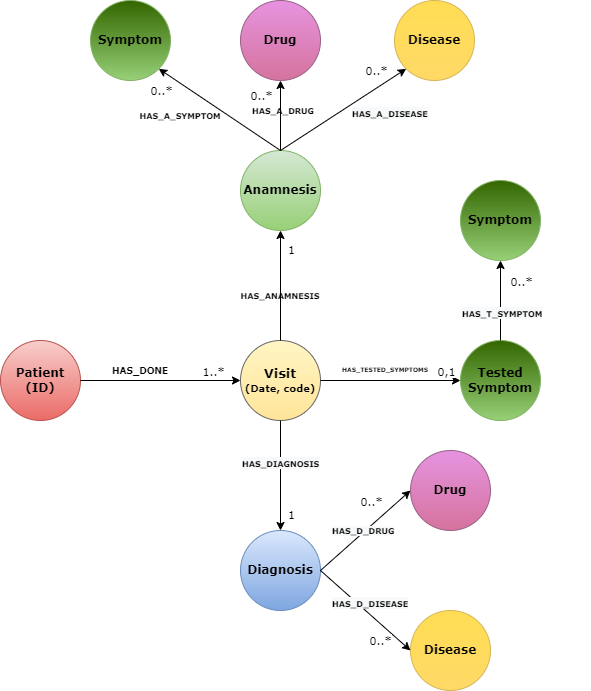

The diagram above was exported from draw.io. Its source (the exported page's mxGraphModel, read from the mxfile embedded in the PNG):
<mxGraphModel dx="1865" dy="1748" grid="1" gridSize="10" guides="1" tooltips="1" connect="1" arrows="1" fold="1" page="1" pageScale="1" pageWidth="827" pageHeight="1169" math="0" shadow="0">
  <root>
    <mxCell id="0" />
    <mxCell id="1" parent="0" />
    <mxCell id="PogPIMEkl6PIZTd2now--1" value="&lt;b&gt;&lt;font face=&quot;Verdana&quot;&gt;Drug&lt;/font&gt;&lt;/b&gt;" style="ellipse;whiteSpace=wrap;html=1;aspect=fixed;fillColor=#E693E0;gradientColor=#d5739d;strokeColor=#996185;" parent="1" vertex="1">
      <mxGeometry x="390" y="400" width="80" height="80" as="geometry" />
    </mxCell>
    <mxCell id="PogPIMEkl6PIZTd2now--2" value="&lt;b&gt;&lt;font face=&quot;Verdana&quot;&gt;Disease&lt;/font&gt;&lt;/b&gt;" style="ellipse;whiteSpace=wrap;html=1;aspect=fixed;fillColor=#FFDD54;gradientColor=#ffd966;strokeColor=#d6b656;" parent="1" vertex="1">
      <mxGeometry x="390" y="560" width="80" height="80" as="geometry" />
    </mxCell>
    <mxCell id="PogPIMEkl6PIZTd2now--3" value="&lt;b&gt;&lt;font face=&quot;Verdana&quot;&gt;Symptom&lt;/font&gt;&lt;/b&gt;" style="ellipse;whiteSpace=wrap;html=1;aspect=fixed;fillColor=#336600;gradientColor=#97d077;strokeColor=#82b366;" parent="1" vertex="1">
      <mxGeometry x="440" y="130" width="80" height="80" as="geometry" />
    </mxCell>
    <mxCell id="PogPIMEkl6PIZTd2now--4" value="&lt;b&gt;&lt;font face=&quot;Verdana&quot;&gt;Tested Symptom&lt;/font&gt;&lt;/b&gt;" style="ellipse;whiteSpace=wrap;html=1;aspect=fixed;fillColor=#336600;gradientColor=#97d077;strokeColor=#82b366;" parent="1" vertex="1">
      <mxGeometry x="440" y="290" width="80" height="80" as="geometry" />
    </mxCell>
    <mxCell id="PogPIMEkl6PIZTd2now--5" value="&lt;b&gt;&lt;font face=&quot;Verdana&quot;&gt;Symptom&lt;/font&gt;&lt;/b&gt;" style="ellipse;whiteSpace=wrap;html=1;aspect=fixed;fillColor=#336600;gradientColor=#97D077;strokeColor=#82b366;" parent="1" vertex="1">
      <mxGeometry x="70" y="-50" width="80" height="80" as="geometry" />
    </mxCell>
    <mxCell id="PogPIMEkl6PIZTd2now--6" value="&lt;b&gt;&lt;font face=&quot;Verdana&quot;&gt;Disease&lt;/font&gt;&lt;/b&gt;" style="ellipse;whiteSpace=wrap;html=1;aspect=fixed;fillColor=#FFDD54;gradientColor=#ffd966;strokeColor=#d6b656;" parent="1" vertex="1">
      <mxGeometry x="374" y="-50" width="80" height="80" as="geometry" />
    </mxCell>
    <mxCell id="PogPIMEkl6PIZTd2now--7" value="&lt;b&gt;&lt;font face=&quot;Verdana&quot;&gt;Drug&lt;/font&gt;&lt;/b&gt;" style="ellipse;whiteSpace=wrap;html=1;aspect=fixed;fillColor=#E693E0;gradientColor=#d5739d;strokeColor=#996185;" parent="1" vertex="1">
      <mxGeometry x="220" y="-50" width="80" height="80" as="geometry" />
    </mxCell>
    <mxCell id="PogPIMEkl6PIZTd2now--8" value="&lt;b&gt;&lt;font face=&quot;Verdana&quot;&gt;Diagnosis&lt;/font&gt;&lt;/b&gt;" style="ellipse;whiteSpace=wrap;html=1;aspect=fixed;fillColor=#dae8fc;gradientColor=#7ea6e0;strokeColor=#6c8ebf;" parent="1" vertex="1">
      <mxGeometry x="220" y="480" width="80" height="80" as="geometry" />
    </mxCell>
    <mxCell id="PogPIMEkl6PIZTd2now--9" value="&lt;b&gt;&lt;font face=&quot;Verdana&quot;&gt;Anamnesis&lt;/font&gt;&lt;/b&gt;" style="ellipse;whiteSpace=wrap;html=1;aspect=fixed;fillColor=#d5e8d4;gradientColor=#97d077;strokeColor=#82b366;" parent="1" vertex="1">
      <mxGeometry x="220" y="100" width="80" height="80" as="geometry" />
    </mxCell>
    <mxCell id="PogPIMEkl6PIZTd2now--10" value="&lt;font face=&quot;Verdana&quot;&gt;&lt;b&gt;&lt;font style=&quot;font-size: 13px&quot;&gt;Visit&lt;/font&gt;&lt;br&gt;&lt;font style=&quot;font-size: 10px&quot;&gt;(Date, code)&lt;/font&gt;&lt;/b&gt;&lt;/font&gt;" style="ellipse;whiteSpace=wrap;html=1;aspect=fixed;fillColor=#FFF5C4;gradientColor=#FFE599;strokeColor=#666666;" parent="1" vertex="1">
      <mxGeometry x="220" y="290" width="80" height="80" as="geometry" />
    </mxCell>
    <mxCell id="PogPIMEkl6PIZTd2now--11" value="&lt;b&gt;&lt;font face=&quot;Verdana&quot;&gt;Patient&lt;br&gt;(ID)&lt;/font&gt;&lt;/b&gt;" style="ellipse;whiteSpace=wrap;html=1;aspect=fixed;fillColor=#f8cecc;strokeColor=#b85450;gradientColor=#ea6b66;" parent="1" vertex="1">
      <mxGeometry x="-20" y="290" width="80" height="80" as="geometry" />
    </mxCell>
    <mxCell id="PogPIMEkl6PIZTd2now--12" value="" style="endArrow=classic;html=1;rounded=0;fontFamily=Verdana;exitX=1;exitY=0.5;exitDx=0;exitDy=0;" parent="1" source="PogPIMEkl6PIZTd2now--11" target="PogPIMEkl6PIZTd2now--10" edge="1">
      <mxGeometry width="50" height="50" relative="1" as="geometry">
        <mxPoint x="390" y="320" as="sourcePoint" />
        <mxPoint x="440" y="270" as="targetPoint" />
      </mxGeometry>
    </mxCell>
    <mxCell id="PogPIMEkl6PIZTd2now--19" value="1..*" style="edgeLabel;html=1;align=center;verticalAlign=middle;resizable=0;points=[];fontSize=11;fontFamily=Verdana;" parent="PogPIMEkl6PIZTd2now--12" vertex="1" connectable="0">
      <mxGeometry x="0.6467" y="-1" relative="1" as="geometry">
        <mxPoint y="-11" as="offset" />
      </mxGeometry>
    </mxCell>
    <mxCell id="PogPIMEkl6PIZTd2now--13" value="&lt;b&gt;&lt;font style=&quot;font-size: 9px&quot;&gt;HAS_DONE&lt;/font&gt;&lt;/b&gt;" style="text;html=1;strokeColor=none;fillColor=none;align=center;verticalAlign=middle;whiteSpace=wrap;rounded=0;fontFamily=Verdana;" parent="1" vertex="1">
      <mxGeometry x="90" y="305" width="60" height="30" as="geometry" />
    </mxCell>
    <mxCell id="PogPIMEkl6PIZTd2now--14" value="" style="endArrow=classic;html=1;rounded=0;fontFamily=Verdana;fontSize=10;exitX=0.5;exitY=0;exitDx=0;exitDy=0;entryX=1;entryY=1;entryDx=0;entryDy=0;" parent="1" source="PogPIMEkl6PIZTd2now--9" target="PogPIMEkl6PIZTd2now--5" edge="1">
      <mxGeometry width="50" height="50" relative="1" as="geometry">
        <mxPoint x="390" y="310" as="sourcePoint" />
        <mxPoint x="440" y="260" as="targetPoint" />
      </mxGeometry>
    </mxCell>
    <mxCell id="PogPIMEkl6PIZTd2now--22" value="0..*" style="edgeLabel;html=1;align=center;verticalAlign=middle;resizable=0;points=[];fontSize=11;fontFamily=Verdana;" parent="PogPIMEkl6PIZTd2now--14" vertex="1" connectable="0">
      <mxGeometry x="0.7731" relative="1" as="geometry">
        <mxPoint x="-12" y="12" as="offset" />
      </mxGeometry>
    </mxCell>
    <mxCell id="PogPIMEkl6PIZTd2now--15" value="" style="endArrow=classic;html=1;rounded=0;fontFamily=Verdana;fontSize=10;exitX=0.5;exitY=0;exitDx=0;exitDy=0;entryX=0.5;entryY=1;entryDx=0;entryDy=0;" parent="1" source="PogPIMEkl6PIZTd2now--9" target="PogPIMEkl6PIZTd2now--7" edge="1">
      <mxGeometry width="50" height="50" relative="1" as="geometry">
        <mxPoint x="390" y="250" as="sourcePoint" />
        <mxPoint x="440" y="200" as="targetPoint" />
      </mxGeometry>
    </mxCell>
    <mxCell id="PogPIMEkl6PIZTd2now--23" value="0..*" style="edgeLabel;html=1;align=center;verticalAlign=middle;resizable=0;points=[];fontSize=11;fontFamily=Verdana;" parent="PogPIMEkl6PIZTd2now--15" vertex="1" connectable="0">
      <mxGeometry x="0.5886" y="1" relative="1" as="geometry">
        <mxPoint x="-19" as="offset" />
      </mxGeometry>
    </mxCell>
    <mxCell id="PogPIMEkl6PIZTd2now--16" value="" style="endArrow=classic;html=1;rounded=0;fontFamily=Verdana;fontSize=10;exitX=0.5;exitY=0;exitDx=0;exitDy=0;entryX=0;entryY=1;entryDx=0;entryDy=0;" parent="1" source="PogPIMEkl6PIZTd2now--9" target="PogPIMEkl6PIZTd2now--6" edge="1">
      <mxGeometry width="50" height="50" relative="1" as="geometry">
        <mxPoint x="390" y="250" as="sourcePoint" />
        <mxPoint x="440" y="200" as="targetPoint" />
      </mxGeometry>
    </mxCell>
    <mxCell id="PogPIMEkl6PIZTd2now--24" value="0..*" style="edgeLabel;html=1;align=center;verticalAlign=middle;resizable=0;points=[];fontSize=11;fontFamily=Verdana;" parent="PogPIMEkl6PIZTd2now--16" vertex="1" connectable="0">
      <mxGeometry x="0.824" relative="1" as="geometry">
        <mxPoint x="-19" y="-6" as="offset" />
      </mxGeometry>
    </mxCell>
    <mxCell id="PogPIMEkl6PIZTd2now--17" value="" style="endArrow=classic;html=1;rounded=0;fontFamily=Verdana;fontSize=10;exitX=0.5;exitY=0;exitDx=0;exitDy=0;entryX=0.5;entryY=1;entryDx=0;entryDy=0;" parent="1" source="PogPIMEkl6PIZTd2now--10" target="PogPIMEkl6PIZTd2now--9" edge="1">
      <mxGeometry width="50" height="50" relative="1" as="geometry">
        <mxPoint x="390" y="250" as="sourcePoint" />
        <mxPoint x="440" y="200" as="targetPoint" />
      </mxGeometry>
    </mxCell>
    <mxCell id="PogPIMEkl6PIZTd2now--21" value="1" style="edgeLabel;html=1;align=center;verticalAlign=middle;resizable=0;points=[];fontSize=11;fontFamily=Verdana;" parent="PogPIMEkl6PIZTd2now--17" vertex="1" connectable="0">
      <mxGeometry x="0.6764" y="-2" relative="1" as="geometry">
        <mxPoint x="8" as="offset" />
      </mxGeometry>
    </mxCell>
    <mxCell id="PogPIMEkl6PIZTd2now--20" value="&lt;font size=&quot;1&quot;&gt;&lt;b style=&quot;font-size: 8px&quot;&gt;HAS_ANAMNESIS&lt;/b&gt;&lt;/font&gt;" style="text;html=1;strokeColor=none;fillColor=none;align=center;verticalAlign=middle;whiteSpace=wrap;rounded=0;fontFamily=Verdana;fontSize=10;" parent="1" vertex="1">
      <mxGeometry x="230" y="230" width="60" height="30" as="geometry" />
    </mxCell>
    <mxCell id="PogPIMEkl6PIZTd2now--25" value="" style="endArrow=classic;html=1;rounded=0;fontFamily=Verdana;fontSize=11;exitX=1;exitY=0.5;exitDx=0;exitDy=0;entryX=0;entryY=0.5;entryDx=0;entryDy=0;" parent="1" source="PogPIMEkl6PIZTd2now--10" target="PogPIMEkl6PIZTd2now--4" edge="1">
      <mxGeometry width="50" height="50" relative="1" as="geometry">
        <mxPoint x="390" y="430" as="sourcePoint" />
        <mxPoint x="440" y="380" as="targetPoint" />
      </mxGeometry>
    </mxCell>
    <mxCell id="PogPIMEkl6PIZTd2now--45" value="&lt;font style=&quot;font-size: 11px&quot;&gt;0,1&lt;/font&gt;" style="edgeLabel;html=1;align=center;verticalAlign=middle;resizable=0;points=[];fontSize=8;fontFamily=Verdana;" parent="PogPIMEkl6PIZTd2now--25" vertex="1" connectable="0">
      <mxGeometry x="0.7914" y="2" relative="1" as="geometry">
        <mxPoint y="-8" as="offset" />
      </mxGeometry>
    </mxCell>
    <mxCell id="PogPIMEkl6PIZTd2now--26" value="" style="endArrow=classic;html=1;rounded=0;fontFamily=Verdana;fontSize=11;exitX=1;exitY=0.5;exitDx=0;exitDy=0;entryX=0;entryY=0.5;entryDx=0;entryDy=0;" parent="1" source="PogPIMEkl6PIZTd2now--8" target="PogPIMEkl6PIZTd2now--1" edge="1">
      <mxGeometry width="50" height="50" relative="1" as="geometry">
        <mxPoint x="390" y="430" as="sourcePoint" />
        <mxPoint x="440" y="380" as="targetPoint" />
      </mxGeometry>
    </mxCell>
    <mxCell id="PogPIMEkl6PIZTd2now--30" value="0..*" style="edgeLabel;html=1;align=center;verticalAlign=middle;resizable=0;points=[];fontSize=11;fontFamily=Verdana;" parent="PogPIMEkl6PIZTd2now--26" vertex="1" connectable="0">
      <mxGeometry x="0.741" relative="1" as="geometry">
        <mxPoint x="-28" as="offset" />
      </mxGeometry>
    </mxCell>
    <mxCell id="PogPIMEkl6PIZTd2now--27" value="" style="endArrow=classic;html=1;rounded=0;fontFamily=Verdana;fontSize=11;exitX=1;exitY=0.5;exitDx=0;exitDy=0;entryX=0;entryY=0.5;entryDx=0;entryDy=0;" parent="1" source="PogPIMEkl6PIZTd2now--8" target="PogPIMEkl6PIZTd2now--2" edge="1">
      <mxGeometry width="50" height="50" relative="1" as="geometry">
        <mxPoint x="390" y="430" as="sourcePoint" />
        <mxPoint x="440" y="380" as="targetPoint" />
      </mxGeometry>
    </mxCell>
    <mxCell id="PogPIMEkl6PIZTd2now--31" value="0..*" style="edgeLabel;html=1;align=center;verticalAlign=middle;resizable=0;points=[];fontSize=11;fontFamily=Verdana;" parent="PogPIMEkl6PIZTd2now--27" vertex="1" connectable="0">
      <mxGeometry x="0.7343" relative="1" as="geometry">
        <mxPoint x="-18" as="offset" />
      </mxGeometry>
    </mxCell>
    <mxCell id="PogPIMEkl6PIZTd2now--28" value="" style="endArrow=classic;html=1;rounded=0;fontFamily=Verdana;fontSize=11;exitX=0.5;exitY=1;exitDx=0;exitDy=0;entryX=0.5;entryY=0;entryDx=0;entryDy=0;" parent="1" source="PogPIMEkl6PIZTd2now--10" target="PogPIMEkl6PIZTd2now--8" edge="1">
      <mxGeometry width="50" height="50" relative="1" as="geometry">
        <mxPoint x="390" y="430" as="sourcePoint" />
        <mxPoint x="440" y="380" as="targetPoint" />
      </mxGeometry>
    </mxCell>
    <mxCell id="PogPIMEkl6PIZTd2now--34" value="1" style="edgeLabel;html=1;align=center;verticalAlign=middle;resizable=0;points=[];fontSize=11;fontFamily=Verdana;" parent="PogPIMEkl6PIZTd2now--28" vertex="1" connectable="0">
      <mxGeometry x="0.6945" relative="1" as="geometry">
        <mxPoint x="10" as="offset" />
      </mxGeometry>
    </mxCell>
    <mxCell id="PogPIMEkl6PIZTd2now--29" value="" style="endArrow=classic;html=1;rounded=0;fontFamily=Verdana;fontSize=11;exitX=0.5;exitY=0;exitDx=0;exitDy=0;entryX=0.5;entryY=1;entryDx=0;entryDy=0;" parent="1" source="PogPIMEkl6PIZTd2now--4" target="PogPIMEkl6PIZTd2now--3" edge="1">
      <mxGeometry width="50" height="50" relative="1" as="geometry">
        <mxPoint x="390" y="430" as="sourcePoint" />
        <mxPoint x="440" y="380" as="targetPoint" />
      </mxGeometry>
    </mxCell>
    <mxCell id="PogPIMEkl6PIZTd2now--35" value="0..*" style="edgeLabel;html=1;align=center;verticalAlign=middle;resizable=0;points=[];fontSize=11;fontFamily=Verdana;" parent="PogPIMEkl6PIZTd2now--29" vertex="1" connectable="0">
      <mxGeometry x="0.6" relative="1" as="geometry">
        <mxPoint x="20" y="4" as="offset" />
      </mxGeometry>
    </mxCell>
    <mxCell id="PogPIMEkl6PIZTd2now--36" value="&lt;b style=&quot;color: rgb(0 , 0 , 0) ; font-family: &amp;#34;verdana&amp;#34; ; font-style: normal ; letter-spacing: normal ; text-align: center ; text-indent: 0px ; text-transform: none ; word-spacing: 0px ; background-color: rgb(248 , 249 , 250)&quot;&gt;&lt;font style=&quot;font-size: 8px&quot;&gt;HAS_DIAGNOSIS&lt;/font&gt;&lt;/b&gt;" style="text;whiteSpace=wrap;html=1;fontSize=10;fontFamily=Verdana;rotation=0;" parent="1" vertex="1">
      <mxGeometry x="220" y="400" width="120" height="30" as="geometry" />
    </mxCell>
    <mxCell id="PogPIMEkl6PIZTd2now--37" value="&lt;b style=&quot;color: rgb(0 , 0 , 0) ; font-family: &amp;#34;verdana&amp;#34; ; font-style: normal ; letter-spacing: normal ; text-align: center ; text-indent: 0px ; text-transform: none ; word-spacing: 0px ; background-color: rgb(248 , 249 , 250)&quot;&gt;&lt;font style=&quot;font-size: 8px&quot;&gt;HAS_D_DISEASE&lt;/font&gt;&lt;/b&gt;" style="text;whiteSpace=wrap;html=1;fontSize=10;fontFamily=Verdana;" parent="1" vertex="1">
      <mxGeometry x="310" y="540" width="120" height="30" as="geometry" />
    </mxCell>
    <mxCell id="PogPIMEkl6PIZTd2now--38" value="&lt;b style=&quot;color: rgb(0 , 0 , 0) ; font-family: &amp;#34;verdana&amp;#34; ; font-style: normal ; letter-spacing: normal ; text-align: center ; text-indent: 0px ; text-transform: none ; word-spacing: 0px ; background-color: rgb(248 , 249 , 250)&quot;&gt;&lt;font style=&quot;font-size: 8px&quot;&gt;HAS_A_DISEASE&lt;/font&gt;&lt;/b&gt;" style="text;whiteSpace=wrap;html=1;fontSize=10;fontFamily=Verdana;" parent="1" vertex="1">
      <mxGeometry x="330" y="50" width="120" height="30" as="geometry" />
    </mxCell>
    <mxCell id="PogPIMEkl6PIZTd2now--39" value="&lt;b&gt;&lt;font style=&quot;font-size: 8px&quot;&gt;HAS_A_SYMPTOM&lt;/font&gt;&lt;/b&gt;" style="text;html=1;strokeColor=none;fillColor=none;align=center;verticalAlign=middle;whiteSpace=wrap;rounded=0;fontFamily=Verdana;fontSize=10;" parent="1" vertex="1">
      <mxGeometry x="130" y="50" width="60" height="30" as="geometry" />
    </mxCell>
    <mxCell id="PogPIMEkl6PIZTd2now--40" value="&lt;b style=&quot;color: rgb(0 , 0 , 0) ; font-family: &amp;#34;verdana&amp;#34; ; font-style: normal ; letter-spacing: normal ; text-align: center ; text-indent: 0px ; text-transform: none ; word-spacing: 0px ; background-color: rgb(248 , 249 , 250)&quot;&gt;&lt;font style=&quot;font-size: 8px&quot;&gt;HAS_T_SYMPTOM&lt;/font&gt;&lt;/b&gt;" style="text;whiteSpace=wrap;html=1;fontSize=10;fontFamily=Verdana;" parent="1" vertex="1">
      <mxGeometry x="440" y="250" width="130" height="30" as="geometry" />
    </mxCell>
    <mxCell id="PogPIMEkl6PIZTd2now--41" value="&lt;b&gt;&lt;font style=&quot;font-size: 6px&quot;&gt;HAS_TESTED_SYMPTOMS&lt;/font&gt;&lt;/b&gt;" style="text;whiteSpace=wrap;html=1;fontSize=10;fontFamily=Verdana;" parent="1" vertex="1">
      <mxGeometry x="320" y="305" width="160" height="30" as="geometry" />
    </mxCell>
    <mxCell id="PogPIMEkl6PIZTd2now--44" value="&lt;b&gt;HAS_A_DRUG&lt;/b&gt;" style="text;whiteSpace=wrap;html=1;fontSize=8;fontFamily=Verdana;" parent="1" vertex="1">
      <mxGeometry x="230" y="50" width="130" height="30" as="geometry" />
    </mxCell>
    <mxCell id="PogPIMEkl6PIZTd2now--47" value="&lt;b style=&quot;color: rgb(0 , 0 , 0) ; font-family: &amp;#34;verdana&amp;#34; ; font-size: 8px ; font-style: normal ; letter-spacing: normal ; text-align: left ; text-indent: 0px ; text-transform: none ; word-spacing: 0px ; background-color: rgb(248 , 249 , 250)&quot;&gt;HAS_D_DRUG&lt;/b&gt;" style="text;whiteSpace=wrap;html=1;fontSize=6;fontFamily=Verdana;" parent="1" vertex="1">
      <mxGeometry x="310" y="470" width="90" height="20" as="geometry" />
    </mxCell>
  </root>
</mxGraphModel>